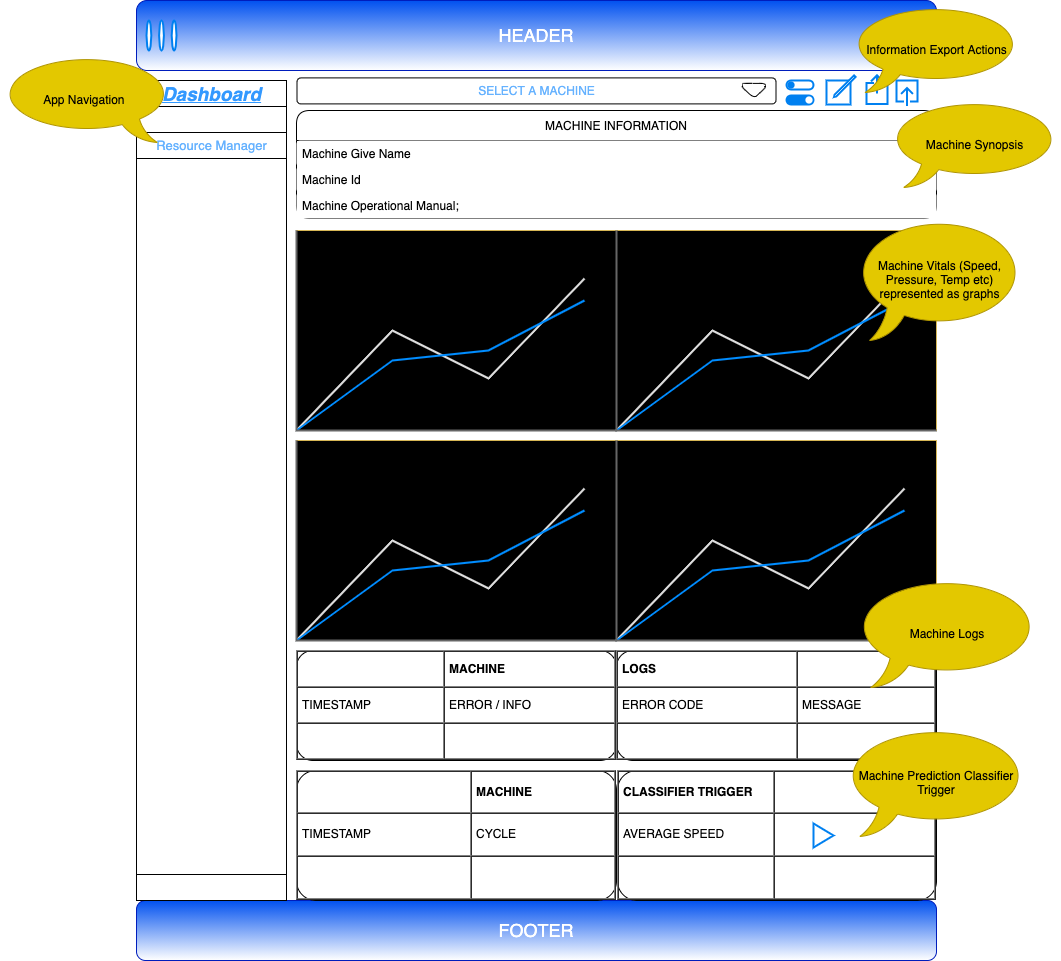

The diagram above was exported from draw.io. Its source (the exported page's mxGraphModel, read from the mxfile embedded in the PNG):
<mxGraphModel dx="2020" dy="1460" grid="0" gridSize="10" guides="1" tooltips="1" connect="1" arrows="1" fold="1" page="0" pageScale="1" pageWidth="1169" pageHeight="827" math="0" shadow="0">
  <root>
    <mxCell id="0" />
    <mxCell id="1" parent="0" />
    <mxCell id="2" value="&lt;font style=&quot;font-size: 18px&quot;&gt;HEADER&lt;/font&gt;" style="rounded=1;whiteSpace=wrap;html=1;fillColor=#0050ef;strokeColor=#001DBC;fontColor=#ffffff;gradientColor=#ffffff;" parent="1" vertex="1">
      <mxGeometry width="800" height="70" as="geometry" />
    </mxCell>
    <mxCell id="105" value="FOOTER" style="rounded=1;whiteSpace=wrap;html=1;fontSize=18;fillColor=#0050ef;fontColor=#ffffff;strokeColor=#001DBC;gradientColor=#ffffff;" parent="1" vertex="1">
      <mxGeometry y="900" width="800" height="60" as="geometry" />
    </mxCell>
    <mxCell id="121" value="MACHINE INFORMATION" style="swimlane;fontStyle=0;childLayout=stackLayout;horizontal=1;startSize=30;horizontalStack=0;resizeParent=1;resizeParentMax=0;resizeLast=0;collapsible=1;marginBottom=0;fontSize=12;rounded=1;" parent="1" vertex="1">
      <mxGeometry x="160" y="110" width="640" height="108" as="geometry" />
    </mxCell>
    <mxCell id="122" value="Machine Give Name" style="text;strokeColor=none;fillColor=default;align=left;verticalAlign=top;spacingLeft=4;spacingRight=4;overflow=hidden;rotatable=0;points=[[0,0.5],[1,0.5]];portConstraint=eastwest;fontSize=12;rounded=1;gradientColor=none;" parent="121" vertex="1">
      <mxGeometry y="30" width="640" height="26" as="geometry" />
    </mxCell>
    <mxCell id="123" value="Machine Id" style="text;strokeColor=none;fillColor=default;align=left;verticalAlign=top;spacingLeft=4;spacingRight=4;overflow=hidden;rotatable=0;points=[[0,0.5],[1,0.5]];portConstraint=eastwest;fontSize=12;rounded=1;" parent="121" vertex="1">
      <mxGeometry y="56" width="640" height="26" as="geometry" />
    </mxCell>
    <mxCell id="124" value="Machine Operational Manual;" style="text;strokeColor=none;fillColor=default;align=left;verticalAlign=top;spacingLeft=4;spacingRight=4;overflow=hidden;rotatable=0;points=[[0,0.5],[1,0.5]];portConstraint=eastwest;fontSize=12;rounded=1;" parent="121" vertex="1">
      <mxGeometry y="82" width="640" height="26" as="geometry" />
    </mxCell>
    <mxCell id="128" value="" style="html=1;verticalLabelPosition=bottom;align=center;labelBackgroundColor=#ffffff;verticalAlign=top;strokeWidth=2;strokeColor=#0080F0;shadow=0;dashed=0;shape=mxgraph.ios7.icons.page_navigation;pointerEvents=1;fontSize=12;rounded=1;" parent="1" vertex="1">
      <mxGeometry x="10" y="20" width="30" height="30" as="geometry" />
    </mxCell>
    <mxCell id="130" value="" style="html=1;verticalLabelPosition=bottom;align=center;labelBackgroundColor=#ffffff;verticalAlign=top;strokeWidth=2;strokeColor=#0080F0;shadow=0;dashed=0;shape=mxgraph.ios7.icons.controls;fontSize=12;gradientColor=none;rounded=1;" parent="1" vertex="1">
      <mxGeometry x="650" y="80" width="27" height="24" as="geometry" />
    </mxCell>
    <mxCell id="131" value="" style="html=1;verticalLabelPosition=bottom;align=center;labelBackgroundColor=#ffffff;verticalAlign=top;strokeWidth=2;strokeColor=#0080F0;shadow=0;dashed=0;shape=mxgraph.ios7.icons.compose;fontSize=12;rounded=1;" parent="1" vertex="1">
      <mxGeometry x="690" y="74.9" width="29.099999999999998" height="29.099999999999998" as="geometry" />
    </mxCell>
    <mxCell id="132" value="" style="html=1;verticalLabelPosition=bottom;align=center;labelBackgroundColor=#ffffff;verticalAlign=top;strokeWidth=2;strokeColor=#0080F0;shadow=0;dashed=0;shape=mxgraph.ios7.icons.share;fontSize=12;rounded=1;" parent="1" vertex="1">
      <mxGeometry x="730" y="74.9" width="21" height="28.5" as="geometry" />
    </mxCell>
    <mxCell id="133" value="" style="html=1;verticalLabelPosition=bottom;align=center;labelBackgroundColor=#ffffff;verticalAlign=top;strokeWidth=2;strokeColor=#0080F0;shadow=0;dashed=0;shape=mxgraph.ios7.icons.up;fontSize=12;rounded=1;" parent="1" vertex="1">
      <mxGeometry x="760" y="80" width="21" height="25.5" as="geometry" />
    </mxCell>
    <mxCell id="134" value="" style="strokeWidth=1;shadow=0;dashed=0;align=center;html=1;shape=mxgraph.mockup.containers.rrect;rSize=0;fontSize=12;rounded=1;" parent="1" vertex="1">
      <mxGeometry y="80" width="150" height="820" as="geometry" />
    </mxCell>
    <mxCell id="135" value="&lt;font style=&quot;font-size: 19px&quot; color=&quot;#3399ff&quot;&gt;&lt;u&gt;&lt;i&gt;Dashboard&lt;/i&gt;&lt;/u&gt;&lt;/font&gt;" style="strokeColor=inherit;fillColor=inherit;gradientColor=inherit;strokeWidth=1;shadow=0;dashed=0;align=center;html=1;shape=mxgraph.mockup.containers.rrect;rSize=0;fontSize=17;fontColor=#666666;fontStyle=1;resizeWidth=1;rounded=1;" parent="134" vertex="1">
      <mxGeometry width="150" height="26" relative="1" as="geometry" />
    </mxCell>
    <mxCell id="136" value="" style="strokeColor=inherit;fillColor=inherit;gradientColor=inherit;strokeWidth=1;shadow=0;dashed=0;align=center;html=1;shape=mxgraph.mockup.containers.rrect;rSize=0;fontSize=17;fontColor=#666666;fontStyle=1;resizeWidth=1;rounded=1;" parent="134" vertex="1">
      <mxGeometry width="150" height="26" relative="1" as="geometry">
        <mxPoint y="26" as="offset" />
      </mxGeometry>
    </mxCell>
    <mxCell id="137" value="&lt;font color=&quot;#66b2ff&quot;&gt;Resource Manager&lt;/font&gt;" style="strokeWidth=1;shadow=0;dashed=0;align=center;html=1;shape=mxgraph.mockup.containers.rrect;rSize=0;fontSize=13;fontStyle=0;resizeWidth=1;verticalAlign=middle;rounded=1;" parent="134" vertex="1">
      <mxGeometry width="150" height="26" relative="1" as="geometry">
        <mxPoint y="52" as="offset" />
      </mxGeometry>
    </mxCell>
    <mxCell id="138" value="" style="strokeColor=inherit;fillColor=inherit;gradientColor=inherit;strokeWidth=1;shadow=0;dashed=0;align=center;html=1;shape=mxgraph.mockup.containers.rrect;rSize=0;fontSize=17;fontColor=#666666;fontStyle=1;resizeWidth=1;rounded=1;" parent="134" vertex="1">
      <mxGeometry y="1" width="150" height="26" relative="1" as="geometry">
        <mxPoint y="-26" as="offset" />
      </mxGeometry>
    </mxCell>
    <mxCell id="141" value="" style="verticalLabelPosition=bottom;shadow=0;dashed=0;align=center;html=1;verticalAlign=top;strokeWidth=1;shape=mxgraph.mockup.graphics.lineChart;strokeColor2=#666666;strokeColor3=#008cff;strokeColor4=#dddddd;fontSize=19;direction=east;noLabel=0;metaEdit=0;fillColor=#000000;gradientColor=none;strokeColor=#d6b656;rounded=1;" parent="1" vertex="1">
      <mxGeometry x="160" y="230" width="320" height="200" as="geometry" />
    </mxCell>
    <mxCell id="147" value="" style="verticalLabelPosition=bottom;shadow=0;dashed=0;align=center;html=1;verticalAlign=top;strokeWidth=1;shape=mxgraph.mockup.graphics.lineChart;strokeColor2=#666666;strokeColor3=#008cff;strokeColor4=#dddddd;fontSize=19;fillColor=#000000;gradientColor=none;strokeColor=#d6b656;rounded=1;" parent="1" vertex="1">
      <mxGeometry x="480" y="230" width="320" height="200" as="geometry" />
    </mxCell>
    <mxCell id="148" value="" style="verticalLabelPosition=bottom;shadow=0;dashed=0;align=center;html=1;verticalAlign=top;strokeWidth=1;shape=mxgraph.mockup.graphics.lineChart;strokeColor2=#666666;strokeColor3=#008cff;strokeColor4=#dddddd;fontSize=19;fillColor=#000000;gradientColor=none;strokeColor=#d6b656;rounded=1;" parent="1" vertex="1">
      <mxGeometry x="160" y="440" width="320" height="200" as="geometry" />
    </mxCell>
    <mxCell id="149" value="" style="verticalLabelPosition=bottom;shadow=0;dashed=0;align=center;html=1;verticalAlign=top;strokeWidth=1;shape=mxgraph.mockup.graphics.lineChart;strokeColor2=#666666;strokeColor3=#008cff;strokeColor4=#dddddd;fontSize=19;fillColor=#000000;gradientColor=none;strokeColor=#d6b656;rounded=1;" parent="1" vertex="1">
      <mxGeometry x="480" y="440" width="320" height="200" as="geometry" />
    </mxCell>
    <mxCell id="150" value="&lt;table cellpadding=&quot;4&quot; cellspacing=&quot;0&quot; border=&quot;1&quot; style=&quot;font-size: 1em ; width: 100% ; height: 100%&quot;&gt;&lt;tbody&gt;&lt;tr&gt;&lt;th&gt;&lt;/th&gt;&lt;th&gt;MACHINE&amp;nbsp;&lt;/th&gt;&lt;/tr&gt;&lt;tr&gt;&lt;td&gt;TIMESTAMP&lt;/td&gt;&lt;td&gt;ERROR / INFO&lt;/td&gt;&lt;/tr&gt;&lt;tr&gt;&lt;td&gt;&lt;/td&gt;&lt;td&gt;&lt;br&gt;&lt;/td&gt;&lt;/tr&gt;&lt;/tbody&gt;&lt;/table&gt; " style="verticalAlign=top;align=left;overflow=fill;fontSize=12;fontFamily=Helvetica;html=1;shadow=0;rounded=1;" parent="1" vertex="1">
      <mxGeometry x="160" y="650" width="320" height="110" as="geometry" />
    </mxCell>
    <mxCell id="151" value="&lt;table cellpadding=&quot;4&quot; cellspacing=&quot;0&quot; border=&quot;1&quot; style=&quot;font-size: 1em ; width: 100% ; height: 100%&quot;&gt;&lt;tbody&gt;&lt;tr&gt;&lt;th&gt;LOGS&lt;/th&gt;&lt;th&gt;&lt;/th&gt;&lt;/tr&gt;&lt;tr&gt;&lt;td&gt;ERROR CODE&lt;/td&gt;&lt;td&gt;MESSAGE&lt;/td&gt;&lt;/tr&gt;&lt;tr&gt;&lt;td&gt;&lt;/td&gt;&lt;td&gt;&lt;br&gt;&lt;/td&gt;&lt;/tr&gt;&lt;/tbody&gt;&lt;/table&gt; " style="verticalAlign=top;align=left;overflow=fill;fontSize=12;fontFamily=Helvetica;html=1;shadow=0;rounded=1;" parent="1" vertex="1">
      <mxGeometry x="480" y="650" width="320" height="110" as="geometry" />
    </mxCell>
    <mxCell id="152" value="&lt;table cellpadding=&quot;4&quot; cellspacing=&quot;0&quot; border=&quot;1&quot; style=&quot;font-size: 1em ; width: 100% ; height: 100%&quot;&gt;&lt;tbody&gt;&lt;tr&gt;&lt;th&gt;&lt;/th&gt;&lt;th&gt;MACHINE&lt;/th&gt;&lt;/tr&gt;&lt;tr&gt;&lt;td&gt;TIMESTAMP&lt;/td&gt;&lt;td&gt;CYCLE&lt;/td&gt;&lt;/tr&gt;&lt;tr&gt;&lt;td&gt;&lt;/td&gt;&lt;td&gt;&lt;br&gt;&lt;/td&gt;&lt;/tr&gt;&lt;/tbody&gt;&lt;/table&gt; " style="verticalAlign=top;align=left;overflow=fill;fontSize=12;fontFamily=Helvetica;html=1;shadow=0;rounded=1;" parent="1" vertex="1">
      <mxGeometry x="160" y="770" width="320" height="130" as="geometry" />
    </mxCell>
    <mxCell id="153" value="&lt;table cellpadding=&quot;4&quot; cellspacing=&quot;0&quot; border=&quot;1&quot; style=&quot;font-size: 1em ; width: 100% ; height: 100%&quot;&gt;&lt;tbody&gt;&lt;tr&gt;&lt;th&gt;CLASSIFIER TRIGGER&lt;/th&gt;&lt;th&gt;&lt;/th&gt;&lt;/tr&gt;&lt;tr&gt;&lt;td&gt;AVERAGE SPEED&lt;/td&gt;&lt;td&gt;&amp;nbsp; &amp;nbsp; &amp;nbsp; &amp;nbsp; &amp;nbsp; &amp;nbsp; &amp;nbsp; &amp;nbsp; &amp;nbsp; &amp;nbsp; &amp;nbsp;&amp;nbsp;&lt;span style=&quot;white-space: pre&quot;&gt;&#09;&lt;/span&gt;&lt;span style=&quot;white-space: pre&quot;&gt;&#09;&lt;/span&gt;&lt;span style=&quot;white-space: pre&quot;&gt;&#09;&lt;/span&gt;&lt;/td&gt;&lt;/tr&gt;&lt;tr&gt;&lt;td&gt;&lt;/td&gt;&lt;td&gt;&lt;br&gt;&lt;/td&gt;&lt;/tr&gt;&lt;/tbody&gt;&lt;/table&gt; " style="verticalAlign=top;align=left;overflow=fill;fontSize=12;fontFamily=Helvetica;html=1;shadow=0;imageAspect=1;rounded=1;" parent="1" vertex="1">
      <mxGeometry x="481" y="770" width="319" height="130" as="geometry" />
    </mxCell>
    <mxCell id="157" value="" style="html=1;verticalLabelPosition=bottom;align=center;labelBackgroundColor=#ffffff;verticalAlign=top;strokeWidth=2;strokeColor=#0080F0;shadow=0;dashed=0;shape=mxgraph.ios7.icons.play;fontSize=19;fontColor=#3399FF;fillColor=default;gradientColor=none;rounded=1;" parent="1" vertex="1">
      <mxGeometry x="677" y="823" width="20" height="24" as="geometry" />
    </mxCell>
    <mxCell id="160" value="Machine Logs" style="whiteSpace=wrap;html=1;shape=mxgraph.basic.oval_callout;fillColor=#e3c800;fontColor=#000000;strokeColor=#B09500;" parent="1" vertex="1">
      <mxGeometry x="719.1" y="578" width="184" height="109" as="geometry" />
    </mxCell>
    <mxCell id="161" value="Machine Prediction Classifier Trigger" style="whiteSpace=wrap;html=1;shape=mxgraph.basic.oval_callout;fillColor=#e3c800;fontColor=#000000;strokeColor=#B09500;" parent="1" vertex="1">
      <mxGeometry x="708" y="727" width="184" height="109" as="geometry" />
    </mxCell>
    <mxCell id="162" value="Machine Vitals (Speed, Pressure, Temp etc) represented as graphs" style="whiteSpace=wrap;html=1;shape=mxgraph.basic.oval_callout;fillColor=#e3c800;fontColor=#000000;strokeColor=#B09500;" parent="1" vertex="1">
      <mxGeometry x="719.1" y="218" width="169" height="122" as="geometry" />
    </mxCell>
    <mxCell id="163" value="Machine Synopsis" style="whiteSpace=wrap;html=1;shape=mxgraph.basic.oval_callout;fillColor=#e3c800;fontColor=#000000;strokeColor=#B09500;" parent="1" vertex="1">
      <mxGeometry x="753" y="100" width="171" height="87" as="geometry" />
    </mxCell>
    <mxCell id="164" value="App Navigation&amp;nbsp;" style="whiteSpace=wrap;html=1;shape=mxgraph.basic.oval_callout;fillColor=#e3c800;fontColor=#000000;strokeColor=#B09500;flipH=1;" parent="1" vertex="1">
      <mxGeometry x="-136" y="55" width="171" height="87" as="geometry" />
    </mxCell>
    <mxCell id="165" value="Information Export Actions" style="whiteSpace=wrap;html=1;shape=mxgraph.basic.oval_callout;fillColor=#e3c800;fontColor=#000000;strokeColor=#B09500;" parent="1" vertex="1">
      <mxGeometry x="714.5" y="5" width="171" height="87" as="geometry" />
    </mxCell>
    <mxCell id="168" value="&lt;font color=&quot;#66b2ff&quot;&gt;SELECT A MACHINE&lt;/font&gt;" style="rounded=1;whiteSpace=wrap;html=1;fontColor=#FFFFFF;strokeColor=default;fillColor=default;gradientColor=none;verticalAlign=middle;labelBorderColor=none;" vertex="1" parent="1">
      <mxGeometry x="160.5" y="77.4" width="479" height="26" as="geometry" />
    </mxCell>
    <mxCell id="169" value="" style="shape=offPageConnector;whiteSpace=wrap;html=1;rounded=1;fontColor=#FFFFFF;strokeColor=default;fillColor=default;size=0.7333333333333333;" vertex="1" parent="1">
      <mxGeometry x="606" y="82.9" width="23" height="15" as="geometry" />
    </mxCell>
  </root>
</mxGraphModel>